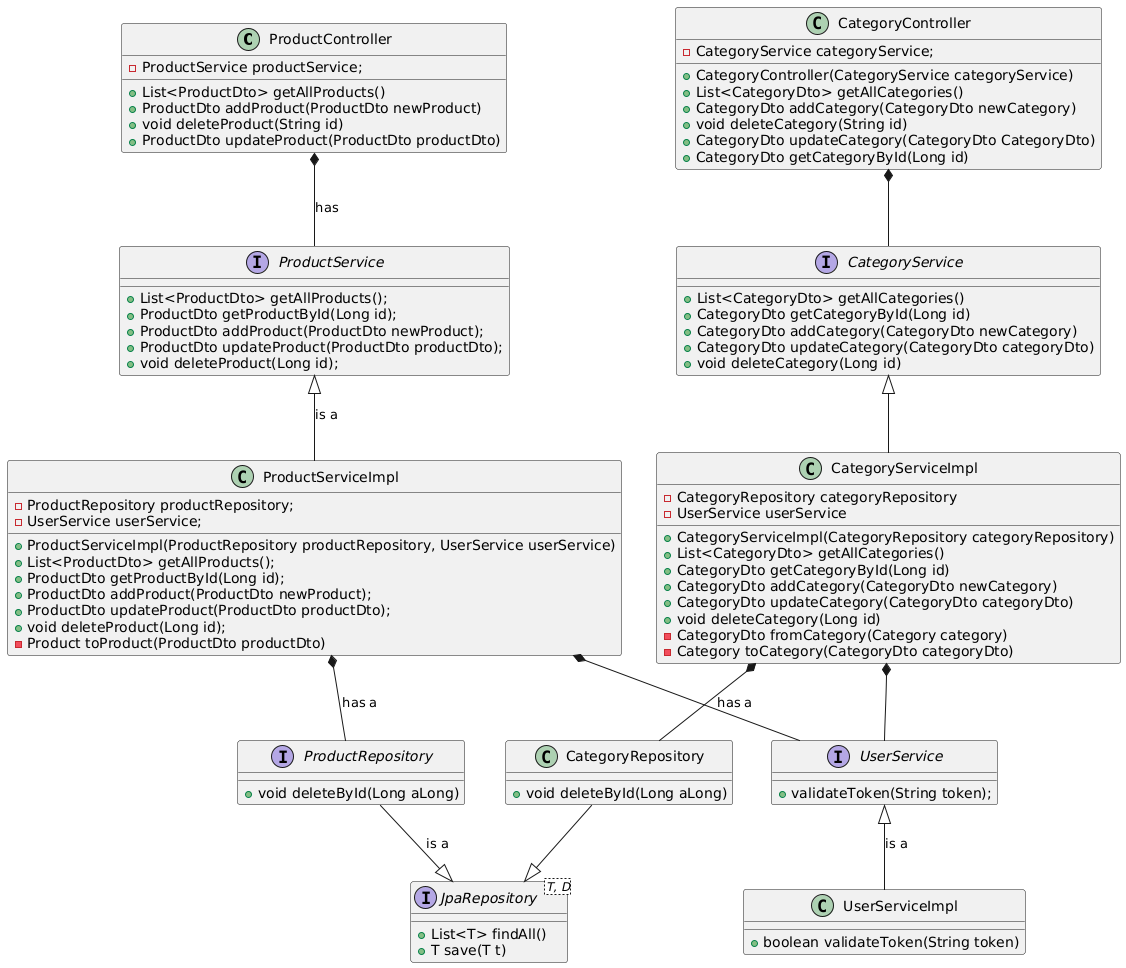

The diagram above was rendered by PlantUML. Its source (embedded in the PNG):
@startuml
class           ProductController {
    - ProductService productService;
    + List<ProductDto> getAllProducts()
    + ProductDto addProduct(ProductDto newProduct)
    + void deleteProduct(String id)
    + ProductDto updateProduct(ProductDto productDto)
}

interface       ProductService{
    + List<ProductDto> getAllProducts();
    + ProductDto getProductById(Long id);
    + ProductDto addProduct(ProductDto newProduct);
    + ProductDto updateProduct(ProductDto productDto);
    + void deleteProduct(Long id);
}

class           ProductServiceImpl{
    - ProductRepository productRepository;
    - UserService userService;
    + ProductServiceImpl(ProductRepository productRepository, UserService userService)
    + List<ProductDto> getAllProducts();
    + ProductDto getProductById(Long id);
    + ProductDto addProduct(ProductDto newProduct);
    + ProductDto updateProduct(ProductDto productDto);
    + void deleteProduct(Long id);
    - Product toProduct(ProductDto productDto)
}

interface   JpaRepository<T, D> {
    + List<T> findAll()
    + T save(T t)
}

interface           ProductRepository{
    + void deleteById(Long aLong)
}

interface UserService{
    + validateToken(String token);
}

class UserServiceImpl{
    + boolean validateToken(String token)
}

ProductController *-- ProductService : has
ProductService <|-- ProductServiceImpl : is a
ProductServiceImpl *-- ProductRepository : has a
ProductServiceImpl *-- UserService : has a
UserService <|-- UserServiceImpl : is a

class       CategoryController{
    - CategoryService categoryService;

    + CategoryController(CategoryService categoryService)
    + List<CategoryDto> getAllCategories()
    + CategoryDto addCategory(CategoryDto newCategory)
    + void deleteCategory(String id)
    + CategoryDto updateCategory(CategoryDto CategoryDto)
    + CategoryDto getCategoryById(Long id)
}

interface   CategoryService {
    + List<CategoryDto> getAllCategories()
    + CategoryDto getCategoryById(Long id)
    + CategoryDto addCategory(CategoryDto newCategory)
    + CategoryDto updateCategory(CategoryDto categoryDto)
    + void deleteCategory(Long id)
}

class       CategoryServiceImpl{
    - CategoryRepository categoryRepository
    - UserService userService
    + CategoryServiceImpl(CategoryRepository categoryRepository)
    + List<CategoryDto> getAllCategories()
    + CategoryDto getCategoryById(Long id)
    + CategoryDto addCategory(CategoryDto newCategory)
    + CategoryDto updateCategory(CategoryDto categoryDto)
    + void deleteCategory(Long id)
    - CategoryDto fromCategory(Category category)
    - Category toCategory(CategoryDto categoryDto)
}

class       CategoryRepository{
    + void deleteById(Long aLong)
}

CategoryController *-- CategoryService
CategoryService <|-- CategoryServiceImpl
CategoryServiceImpl *-- CategoryRepository
CategoryServiceImpl *-- UserService
JpaRepository <|-up- CategoryRepository
JpaRepository <|-up- ProductRepository : is a
@enduml